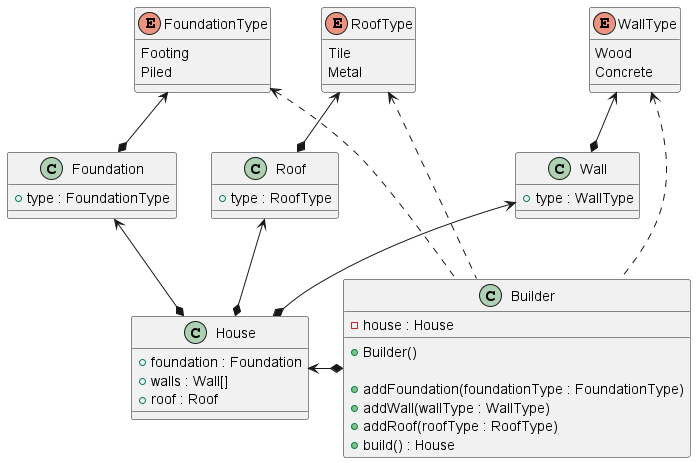

The diagram above was rendered by PlantUML. Its source (embedded in the PNG):
@startuml
'https://plantuml.com/class-diagram

enum FoundationType {
Footing
Piled
}
FoundationType <--* Foundation
class Foundation {
    + type : FoundationType
}

enum WallType {
Wood
Concrete
}
WallType <--* Wall
class Wall {
    + type : WallType
}

enum RoofType {
Tile
Metal
}
RoofType <--* Roof
class Roof {
    + type : RoofType
}

Foundation <--* House
Wall <--* House
Roof <--* House
class House {
    + foundation : Foundation
    + walls : Wall[]
    + roof : Roof
}

House <-* Builder
FoundationType <.. Builder
WallType <.. Builder
RoofType <.. Builder
class Builder{
    - house : House
    
    + Builder()
    
    + addFoundation(foundationType : FoundationType)
    + addWall(wallType : WallType)
    + addRoof(roofType : RoofType)
    + build() : House
}

@enduml